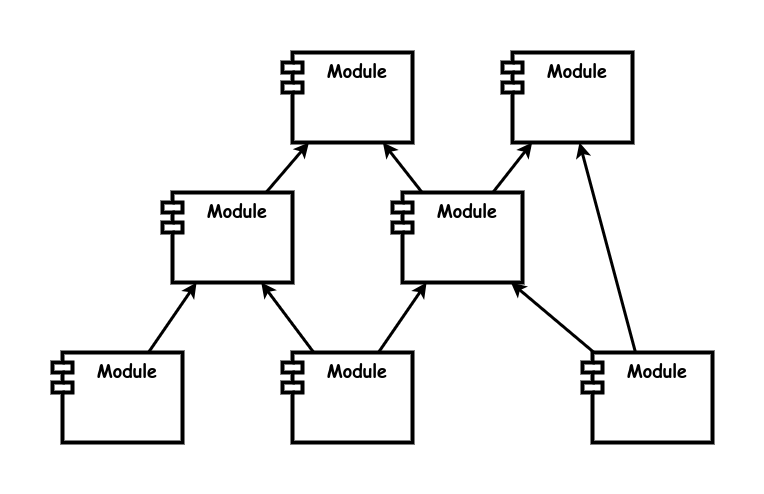

The diagram above was exported from draw.io. Its source (the exported page's mxGraphModel, read from the mxfile embedded in the PNG):
<mxGraphModel dx="1434" dy="1811" grid="1" gridSize="10" guides="1" tooltips="1" connect="1" arrows="1" fold="1" page="1" pageScale="1" pageWidth="850" pageHeight="1100" math="0" shadow="0">
  <root>
    <mxCell id="0" />
    <mxCell id="1" parent="0" />
    <mxCell id="g7glseWlOVbMaD7czxPx-30" value="" style="endArrow=none;startArrow=classic;html=1;rounded=0;strokeWidth=3;endFill=0;" parent="1" source="FsnlwvrHkn9uf-dOG4Ap-2" target="FsnlwvrHkn9uf-dOG4Ap-5" edge="1">
      <mxGeometry width="50" height="50" relative="1" as="geometry">
        <mxPoint x="299.75" y="-310" as="sourcePoint" />
        <mxPoint x="362.75" y="-250" as="targetPoint" />
      </mxGeometry>
    </mxCell>
    <mxCell id="g7glseWlOVbMaD7czxPx-34" value="" style="endArrow=none;startArrow=classic;html=1;rounded=0;strokeWidth=3;endFill=0;" parent="1" source="FsnlwvrHkn9uf-dOG4Ap-2" target="FsnlwvrHkn9uf-dOG4Ap-4" edge="1">
      <mxGeometry width="50" height="50" relative="1" as="geometry">
        <mxPoint x="212.75" y="-310" as="sourcePoint" />
        <mxPoint x="159.75" y="-250" as="targetPoint" />
      </mxGeometry>
    </mxCell>
    <mxCell id="g7glseWlOVbMaD7czxPx-40" value="" style="endArrow=none;startArrow=classic;html=1;rounded=0;strokeWidth=3;endFill=0;" parent="1" source="FsnlwvrHkn9uf-dOG4Ap-5" target="FsnlwvrHkn9uf-dOG4Ap-6" edge="1">
      <mxGeometry width="50" height="50" relative="1" as="geometry">
        <mxPoint x="480" y="-160.20000000000005" as="sourcePoint" />
        <mxPoint x="590" y="-89.79999999999995" as="targetPoint" />
      </mxGeometry>
    </mxCell>
    <mxCell id="g7glseWlOVbMaD7czxPx-42" value="" style="endArrow=none;startArrow=classic;html=1;rounded=0;strokeWidth=3;endFill=0;" parent="1" source="FsnlwvrHkn9uf-dOG4Ap-4" target="FsnlwvrHkn9uf-dOG4Ap-7" edge="1">
      <mxGeometry width="50" height="50" relative="1" as="geometry">
        <mxPoint x="157.265625" y="-160" as="sourcePoint" />
        <mxPoint x="215.234375" y="-90" as="targetPoint" />
      </mxGeometry>
    </mxCell>
    <mxCell id="g7glseWlOVbMaD7czxPx-43" value="" style="endArrow=none;startArrow=classic;html=1;rounded=0;strokeWidth=3;endFill=0;" parent="1" source="FsnlwvrHkn9uf-dOG4Ap-5" target="FsnlwvrHkn9uf-dOG4Ap-7" edge="1">
      <mxGeometry width="50" height="50" relative="1" as="geometry">
        <mxPoint x="365.703125" y="-160" as="sourcePoint" />
        <mxPoint x="296.796875" y="-90" as="targetPoint" />
      </mxGeometry>
    </mxCell>
    <mxCell id="g7glseWlOVbMaD7czxPx-44" value="" style="endArrow=none;startArrow=classic;html=1;rounded=0;strokeWidth=3;endFill=0;" parent="1" source="FsnlwvrHkn9uf-dOG4Ap-4" target="FsnlwvrHkn9uf-dOG4Ap-8" edge="1">
      <mxGeometry width="50" height="50" relative="1" as="geometry">
        <mxPoint x="89.0625" y="-160" as="sourcePoint" />
        <mxPoint x="40.9375" y="-90" as="targetPoint" />
      </mxGeometry>
    </mxCell>
    <mxCell id="g7glseWlOVbMaD7czxPx-46" value="" style="endArrow=none;startArrow=classic;html=1;rounded=0;strokeWidth=3;endFill=0;" parent="1" source="FsnlwvrHkn9uf-dOG4Ap-3" target="FsnlwvrHkn9uf-dOG4Ap-6" edge="1">
      <mxGeometry width="50" height="50" relative="1" as="geometry">
        <mxPoint x="591.6129032258063" y="-310" as="sourcePoint" />
        <mxPoint x="648.3870967741937" y="-90" as="targetPoint" />
      </mxGeometry>
    </mxCell>
    <mxCell id="g7glseWlOVbMaD7czxPx-47" value="" style="endArrow=none;startArrow=classic;html=1;rounded=0;strokeWidth=3;endFill=0;" parent="1" source="FsnlwvrHkn9uf-dOG4Ap-3" target="FsnlwvrHkn9uf-dOG4Ap-5" edge="1">
      <mxGeometry width="50" height="50" relative="1" as="geometry">
        <mxPoint x="529" y="-310" as="sourcePoint" />
        <mxPoint x="461" y="-250" as="targetPoint" />
      </mxGeometry>
    </mxCell>
    <mxCell id="FsnlwvrHkn9uf-dOG4Ap-2" value="Module" style="shape=module;align=left;spacingLeft=20;align=center;verticalAlign=top;whiteSpace=wrap;html=1;fontSize=18;fontFamily=Comic Sans MS;fontStyle=1;strokeWidth=4;" vertex="1" parent="1">
      <mxGeometry x="240" y="-410" width="130" height="90" as="geometry" />
    </mxCell>
    <mxCell id="FsnlwvrHkn9uf-dOG4Ap-3" value="Module" style="shape=module;align=left;spacingLeft=20;align=center;verticalAlign=top;whiteSpace=wrap;html=1;fontSize=18;fontFamily=Comic Sans MS;fontStyle=1;strokeWidth=4;" vertex="1" parent="1">
      <mxGeometry x="460" y="-410" width="130" height="90" as="geometry" />
    </mxCell>
    <mxCell id="FsnlwvrHkn9uf-dOG4Ap-4" value="Module" style="shape=module;align=left;spacingLeft=20;align=center;verticalAlign=top;whiteSpace=wrap;html=1;fontSize=18;fontFamily=Comic Sans MS;fontStyle=1;strokeWidth=4;" vertex="1" parent="1">
      <mxGeometry x="120" y="-270" width="130" height="90" as="geometry" />
    </mxCell>
    <mxCell id="FsnlwvrHkn9uf-dOG4Ap-5" value="Module" style="shape=module;align=left;spacingLeft=20;align=center;verticalAlign=top;whiteSpace=wrap;html=1;fontSize=18;fontFamily=Comic Sans MS;fontStyle=1;strokeWidth=4;" vertex="1" parent="1">
      <mxGeometry x="350" y="-270" width="130" height="90" as="geometry" />
    </mxCell>
    <mxCell id="FsnlwvrHkn9uf-dOG4Ap-6" value="Module" style="shape=module;align=left;spacingLeft=20;align=center;verticalAlign=top;whiteSpace=wrap;html=1;fontSize=18;fontFamily=Comic Sans MS;fontStyle=1;strokeWidth=4;" vertex="1" parent="1">
      <mxGeometry x="540" y="-110" width="130" height="90" as="geometry" />
    </mxCell>
    <mxCell id="FsnlwvrHkn9uf-dOG4Ap-7" value="Module" style="shape=module;align=left;spacingLeft=20;align=center;verticalAlign=top;whiteSpace=wrap;html=1;fontSize=18;fontFamily=Comic Sans MS;fontStyle=1;strokeWidth=4;" vertex="1" parent="1">
      <mxGeometry x="240" y="-110" width="130" height="90" as="geometry" />
    </mxCell>
    <mxCell id="FsnlwvrHkn9uf-dOG4Ap-8" value="Module" style="shape=module;align=left;spacingLeft=20;align=center;verticalAlign=top;whiteSpace=wrap;html=1;fontSize=18;fontFamily=Comic Sans MS;fontStyle=1;strokeWidth=4;" vertex="1" parent="1">
      <mxGeometry x="10" y="-110" width="130" height="90" as="geometry" />
    </mxCell>
  </root>
</mxGraphModel>